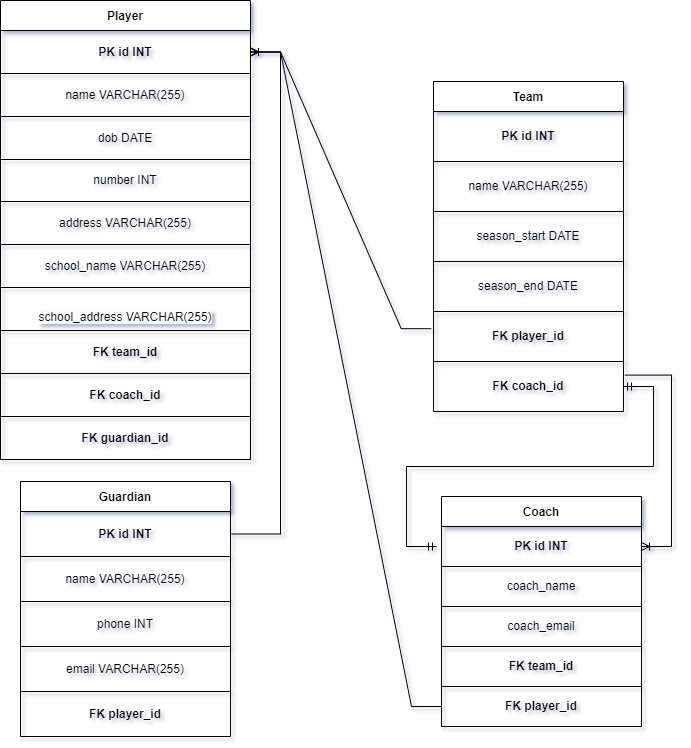

The diagram above was exported from draw.io. Its source (the exported page's mxGraphModel, read from the mxfile embedded in the PNG):
<mxGraphModel dx="1050" dy="513" grid="0" gridSize="10" guides="1" tooltips="1" connect="1" arrows="1" fold="1" page="1" pageScale="1" pageWidth="850" pageHeight="1100" background="#ffffff" math="0" shadow="1">
  <root>
    <mxCell id="0" />
    <mxCell id="1" parent="0" />
    <mxCell id="dzPdECRXLN9ozAMlzy3--1" value="Player" style="shape=table;startSize=30;container=1;collapsible=0;childLayout=tableLayout;fontStyle=1" parent="1" vertex="1">
      <mxGeometry x="148" y="129" width="250" height="459" as="geometry" />
    </mxCell>
    <mxCell id="dzPdECRXLN9ozAMlzy3--2" value="" style="shape=tableRow;horizontal=0;startSize=0;swimlaneHead=0;swimlaneBody=0;strokeColor=inherit;top=0;left=0;bottom=0;right=0;collapsible=0;dropTarget=0;fillColor=none;points=[[0,0.5],[1,0.5]];portConstraint=eastwest;" parent="dzPdECRXLN9ozAMlzy3--1" vertex="1">
      <mxGeometry y="30" width="250" height="43" as="geometry" />
    </mxCell>
    <mxCell id="dzPdECRXLN9ozAMlzy3--3" value="&lt;b style=&quot;border-color: var(--border-color);&quot;&gt;PK id INT&lt;/b&gt;" style="shape=partialRectangle;html=1;whiteSpace=wrap;connectable=0;strokeColor=inherit;overflow=hidden;fillColor=none;top=0;left=0;bottom=0;right=0;pointerEvents=1;" parent="dzPdECRXLN9ozAMlzy3--2" vertex="1">
      <mxGeometry width="250" height="43" as="geometry">
        <mxRectangle width="250" height="43" as="alternateBounds" />
      </mxGeometry>
    </mxCell>
    <mxCell id="dzPdECRXLN9ozAMlzy3--4" value="" style="shape=tableRow;horizontal=0;startSize=0;swimlaneHead=0;swimlaneBody=0;strokeColor=inherit;top=0;left=0;bottom=0;right=0;collapsible=0;dropTarget=0;fillColor=none;points=[[0,0.5],[1,0.5]];portConstraint=eastwest;" parent="dzPdECRXLN9ozAMlzy3--1" vertex="1">
      <mxGeometry y="73" width="250" height="43" as="geometry" />
    </mxCell>
    <mxCell id="dzPdECRXLN9ozAMlzy3--5" value="name VARCHAR(255)" style="shape=partialRectangle;html=1;whiteSpace=wrap;connectable=0;strokeColor=inherit;overflow=hidden;fillColor=none;top=0;left=0;bottom=0;right=0;pointerEvents=1;" parent="dzPdECRXLN9ozAMlzy3--4" vertex="1">
      <mxGeometry width="250" height="43" as="geometry">
        <mxRectangle width="250" height="43" as="alternateBounds" />
      </mxGeometry>
    </mxCell>
    <mxCell id="dzPdECRXLN9ozAMlzy3--6" value="" style="shape=tableRow;horizontal=0;startSize=0;swimlaneHead=0;swimlaneBody=0;strokeColor=inherit;top=0;left=0;bottom=0;right=0;collapsible=0;dropTarget=0;fillColor=none;points=[[0,0.5],[1,0.5]];portConstraint=eastwest;" parent="dzPdECRXLN9ozAMlzy3--1" vertex="1">
      <mxGeometry y="116" width="250" height="43" as="geometry" />
    </mxCell>
    <mxCell id="dzPdECRXLN9ozAMlzy3--7" value="dob DATE" style="shape=partialRectangle;html=1;whiteSpace=wrap;connectable=0;strokeColor=inherit;overflow=hidden;fillColor=none;top=0;left=0;bottom=0;right=0;pointerEvents=1;" parent="dzPdECRXLN9ozAMlzy3--6" vertex="1">
      <mxGeometry width="250" height="43" as="geometry">
        <mxRectangle width="250" height="43" as="alternateBounds" />
      </mxGeometry>
    </mxCell>
    <mxCell id="dzPdECRXLN9ozAMlzy3--8" value="" style="shape=tableRow;horizontal=0;startSize=0;swimlaneHead=0;swimlaneBody=0;strokeColor=inherit;top=0;left=0;bottom=0;right=0;collapsible=0;dropTarget=0;fillColor=none;points=[[0,0.5],[1,0.5]];portConstraint=eastwest;" parent="dzPdECRXLN9ozAMlzy3--1" vertex="1">
      <mxGeometry y="159" width="250" height="42" as="geometry" />
    </mxCell>
    <mxCell id="dzPdECRXLN9ozAMlzy3--9" value="number INT" style="shape=partialRectangle;html=1;whiteSpace=wrap;connectable=0;strokeColor=inherit;overflow=hidden;fillColor=none;top=0;left=0;bottom=0;right=0;pointerEvents=1;" parent="dzPdECRXLN9ozAMlzy3--8" vertex="1">
      <mxGeometry width="250" height="42" as="geometry">
        <mxRectangle width="250" height="42" as="alternateBounds" />
      </mxGeometry>
    </mxCell>
    <mxCell id="dzPdECRXLN9ozAMlzy3--10" value="" style="shape=tableRow;horizontal=0;startSize=0;swimlaneHead=0;swimlaneBody=0;strokeColor=inherit;top=0;left=0;bottom=0;right=0;collapsible=0;dropTarget=0;fillColor=none;points=[[0,0.5],[1,0.5]];portConstraint=eastwest;" parent="dzPdECRXLN9ozAMlzy3--1" vertex="1">
      <mxGeometry y="201" width="250" height="43" as="geometry" />
    </mxCell>
    <mxCell id="dzPdECRXLN9ozAMlzy3--11" value="address VARCHAR(255)" style="shape=partialRectangle;html=1;whiteSpace=wrap;connectable=0;strokeColor=inherit;overflow=hidden;fillColor=none;top=0;left=0;bottom=0;right=0;pointerEvents=1;" parent="dzPdECRXLN9ozAMlzy3--10" vertex="1">
      <mxGeometry width="250" height="43" as="geometry">
        <mxRectangle width="250" height="43" as="alternateBounds" />
      </mxGeometry>
    </mxCell>
    <mxCell id="dzPdECRXLN9ozAMlzy3--12" value="" style="shape=tableRow;horizontal=0;startSize=0;swimlaneHead=0;swimlaneBody=0;strokeColor=inherit;top=0;left=0;bottom=0;right=0;collapsible=0;dropTarget=0;fillColor=none;points=[[0,0.5],[1,0.5]];portConstraint=eastwest;" parent="dzPdECRXLN9ozAMlzy3--1" vertex="1">
      <mxGeometry y="244" width="250" height="43" as="geometry" />
    </mxCell>
    <mxCell id="dzPdECRXLN9ozAMlzy3--13" value="school_name VARCHAR(255)" style="shape=partialRectangle;html=1;whiteSpace=wrap;connectable=0;strokeColor=inherit;overflow=hidden;fillColor=none;top=0;left=0;bottom=0;right=0;pointerEvents=1;" parent="dzPdECRXLN9ozAMlzy3--12" vertex="1">
      <mxGeometry width="250" height="43" as="geometry">
        <mxRectangle width="250" height="43" as="alternateBounds" />
      </mxGeometry>
    </mxCell>
    <mxCell id="zrNl4PqISU3jJUYHM8RP-1" style="shape=tableRow;horizontal=0;startSize=0;swimlaneHead=0;swimlaneBody=0;strokeColor=inherit;top=0;left=0;bottom=0;right=0;collapsible=0;dropTarget=0;fillColor=none;points=[[0,0.5],[1,0.5]];portConstraint=eastwest;" vertex="1" parent="dzPdECRXLN9ozAMlzy3--1">
      <mxGeometry y="287" width="250" height="43" as="geometry" />
    </mxCell>
    <mxCell id="zrNl4PqISU3jJUYHM8RP-2" value="&lt;br&gt;&lt;span style=&quot;color: rgb(0, 0, 0); font-family: Helvetica; font-size: 12px; font-style: normal; font-variant-ligatures: normal; font-variant-caps: normal; font-weight: 400; letter-spacing: normal; orphans: 2; text-align: center; text-indent: 0px; text-transform: none; widows: 2; word-spacing: 0px; -webkit-text-stroke-width: 0px; background-color: rgb(251, 251, 251); text-decoration-thickness: initial; text-decoration-style: initial; text-decoration-color: initial; float: none; display: inline !important;&quot;&gt;school_address VARCHAR(255)&lt;/span&gt;&lt;br&gt;" style="shape=partialRectangle;html=1;whiteSpace=wrap;connectable=0;strokeColor=inherit;overflow=hidden;fillColor=none;top=0;left=0;bottom=0;right=0;pointerEvents=1;" vertex="1" parent="zrNl4PqISU3jJUYHM8RP-1">
      <mxGeometry width="250" height="43" as="geometry">
        <mxRectangle width="250" height="43" as="alternateBounds" />
      </mxGeometry>
    </mxCell>
    <mxCell id="dzPdECRXLN9ozAMlzy3--14" value="" style="shape=tableRow;horizontal=0;startSize=0;swimlaneHead=0;swimlaneBody=0;strokeColor=inherit;top=0;left=0;bottom=0;right=0;collapsible=0;dropTarget=0;fillColor=none;points=[[0,0.5],[1,0.5]];portConstraint=eastwest;" parent="dzPdECRXLN9ozAMlzy3--1" vertex="1">
      <mxGeometry y="330" width="250" height="43" as="geometry" />
    </mxCell>
    <mxCell id="dzPdECRXLN9ozAMlzy3--15" value="&lt;b&gt;FK team_id&lt;/b&gt;" style="shape=partialRectangle;html=1;whiteSpace=wrap;connectable=0;strokeColor=inherit;overflow=hidden;fillColor=none;top=0;left=0;bottom=0;right=0;pointerEvents=1;" parent="dzPdECRXLN9ozAMlzy3--14" vertex="1">
      <mxGeometry width="250" height="43" as="geometry">
        <mxRectangle width="250" height="43" as="alternateBounds" />
      </mxGeometry>
    </mxCell>
    <mxCell id="dzPdECRXLN9ozAMlzy3--50" style="shape=tableRow;horizontal=0;startSize=0;swimlaneHead=0;swimlaneBody=0;strokeColor=inherit;top=0;left=0;bottom=0;right=0;collapsible=0;dropTarget=0;fillColor=none;points=[[0,0.5],[1,0.5]];portConstraint=eastwest;" parent="dzPdECRXLN9ozAMlzy3--1" vertex="1">
      <mxGeometry y="373" width="250" height="43" as="geometry" />
    </mxCell>
    <mxCell id="dzPdECRXLN9ozAMlzy3--51" value="&lt;b&gt;FK coach_id&lt;/b&gt;" style="shape=partialRectangle;html=1;whiteSpace=wrap;connectable=0;strokeColor=inherit;overflow=hidden;fillColor=none;top=0;left=0;bottom=0;right=0;pointerEvents=1;" parent="dzPdECRXLN9ozAMlzy3--50" vertex="1">
      <mxGeometry width="250" height="43" as="geometry">
        <mxRectangle width="250" height="43" as="alternateBounds" />
      </mxGeometry>
    </mxCell>
    <mxCell id="zrNl4PqISU3jJUYHM8RP-9" style="shape=tableRow;horizontal=0;startSize=0;swimlaneHead=0;swimlaneBody=0;strokeColor=inherit;top=0;left=0;bottom=0;right=0;collapsible=0;dropTarget=0;fillColor=none;points=[[0,0.5],[1,0.5]];portConstraint=eastwest;" vertex="1" parent="dzPdECRXLN9ozAMlzy3--1">
      <mxGeometry y="416" width="250" height="43" as="geometry" />
    </mxCell>
    <mxCell id="zrNl4PqISU3jJUYHM8RP-10" value="&lt;b&gt;FK guardian_id&lt;/b&gt;" style="shape=partialRectangle;html=1;whiteSpace=wrap;connectable=0;strokeColor=inherit;overflow=hidden;fillColor=none;top=0;left=0;bottom=0;right=0;pointerEvents=1;" vertex="1" parent="zrNl4PqISU3jJUYHM8RP-9">
      <mxGeometry width="250" height="43" as="geometry">
        <mxRectangle width="250" height="43" as="alternateBounds" />
      </mxGeometry>
    </mxCell>
    <mxCell id="dzPdECRXLN9ozAMlzy3--18" value="Guardian" style="shape=table;startSize=30;container=1;collapsible=0;childLayout=tableLayout;fontStyle=1" parent="1" vertex="1">
      <mxGeometry x="168" y="610" width="210" height="255" as="geometry" />
    </mxCell>
    <mxCell id="dzPdECRXLN9ozAMlzy3--27" style="shape=tableRow;horizontal=0;startSize=0;swimlaneHead=0;swimlaneBody=0;strokeColor=inherit;top=0;left=0;bottom=0;right=0;collapsible=0;dropTarget=0;fillColor=none;points=[[0,0.5],[1,0.5]];portConstraint=eastwest;" parent="dzPdECRXLN9ozAMlzy3--18" vertex="1">
      <mxGeometry y="30" width="210" height="45" as="geometry" />
    </mxCell>
    <mxCell id="dzPdECRXLN9ozAMlzy3--28" value="&lt;b&gt;PK id INT&lt;/b&gt;" style="shape=partialRectangle;html=1;whiteSpace=wrap;connectable=0;strokeColor=inherit;overflow=hidden;fillColor=none;top=0;left=0;bottom=0;right=0;pointerEvents=1;" parent="dzPdECRXLN9ozAMlzy3--27" vertex="1">
      <mxGeometry width="210" height="45" as="geometry">
        <mxRectangle width="210" height="45" as="alternateBounds" />
      </mxGeometry>
    </mxCell>
    <mxCell id="dzPdECRXLN9ozAMlzy3--21" value="" style="shape=tableRow;horizontal=0;startSize=0;swimlaneHead=0;swimlaneBody=0;strokeColor=inherit;top=0;left=0;bottom=0;right=0;collapsible=0;dropTarget=0;fillColor=none;points=[[0,0.5],[1,0.5]];portConstraint=eastwest;" parent="dzPdECRXLN9ozAMlzy3--18" vertex="1">
      <mxGeometry y="75" width="210" height="45" as="geometry" />
    </mxCell>
    <mxCell id="dzPdECRXLN9ozAMlzy3--22" value="name VARCHAR(255)" style="shape=partialRectangle;html=1;whiteSpace=wrap;connectable=0;strokeColor=inherit;overflow=hidden;fillColor=none;top=0;left=0;bottom=0;right=0;pointerEvents=1;" parent="dzPdECRXLN9ozAMlzy3--21" vertex="1">
      <mxGeometry width="210" height="45" as="geometry">
        <mxRectangle width="210" height="45" as="alternateBounds" />
      </mxGeometry>
    </mxCell>
    <mxCell id="dzPdECRXLN9ozAMlzy3--23" value="" style="shape=tableRow;horizontal=0;startSize=0;swimlaneHead=0;swimlaneBody=0;strokeColor=inherit;top=0;left=0;bottom=0;right=0;collapsible=0;dropTarget=0;fillColor=none;points=[[0,0.5],[1,0.5]];portConstraint=eastwest;" parent="dzPdECRXLN9ozAMlzy3--18" vertex="1">
      <mxGeometry y="120" width="210" height="45" as="geometry" />
    </mxCell>
    <mxCell id="dzPdECRXLN9ozAMlzy3--24" value="phone INT" style="shape=partialRectangle;html=1;whiteSpace=wrap;connectable=0;strokeColor=inherit;overflow=hidden;fillColor=none;top=0;left=0;bottom=0;right=0;pointerEvents=1;" parent="dzPdECRXLN9ozAMlzy3--23" vertex="1">
      <mxGeometry width="210" height="45" as="geometry">
        <mxRectangle width="210" height="45" as="alternateBounds" />
      </mxGeometry>
    </mxCell>
    <mxCell id="dzPdECRXLN9ozAMlzy3--25" value="" style="shape=tableRow;horizontal=0;startSize=0;swimlaneHead=0;swimlaneBody=0;strokeColor=inherit;top=0;left=0;bottom=0;right=0;collapsible=0;dropTarget=0;fillColor=none;points=[[0,0.5],[1,0.5]];portConstraint=eastwest;" parent="dzPdECRXLN9ozAMlzy3--18" vertex="1">
      <mxGeometry y="165" width="210" height="45" as="geometry" />
    </mxCell>
    <mxCell id="dzPdECRXLN9ozAMlzy3--26" value="email VARCHAR(255)" style="shape=partialRectangle;html=1;whiteSpace=wrap;connectable=0;strokeColor=inherit;overflow=hidden;fillColor=none;top=0;left=0;bottom=0;right=0;pointerEvents=1;" parent="dzPdECRXLN9ozAMlzy3--25" vertex="1">
      <mxGeometry width="210" height="45" as="geometry">
        <mxRectangle width="210" height="45" as="alternateBounds" />
      </mxGeometry>
    </mxCell>
    <mxCell id="dzPdECRXLN9ozAMlzy3--19" value="" style="shape=tableRow;horizontal=0;startSize=0;swimlaneHead=0;swimlaneBody=0;strokeColor=inherit;top=0;left=0;bottom=0;right=0;collapsible=0;dropTarget=0;fillColor=none;points=[[0,0.5],[1,0.5]];portConstraint=eastwest;" parent="dzPdECRXLN9ozAMlzy3--18" vertex="1">
      <mxGeometry y="210" width="210" height="45" as="geometry" />
    </mxCell>
    <mxCell id="dzPdECRXLN9ozAMlzy3--20" value="&lt;b&gt;FK player_id&lt;/b&gt;" style="shape=partialRectangle;html=1;whiteSpace=wrap;connectable=0;strokeColor=inherit;overflow=hidden;fillColor=none;top=0;left=0;bottom=0;right=0;pointerEvents=1;" parent="dzPdECRXLN9ozAMlzy3--19" vertex="1">
      <mxGeometry width="210" height="45" as="geometry">
        <mxRectangle width="210" height="45" as="alternateBounds" />
      </mxGeometry>
    </mxCell>
    <mxCell id="dzPdECRXLN9ozAMlzy3--29" value="Team" style="shape=table;startSize=30;container=1;collapsible=0;childLayout=tableLayout;fontStyle=1" parent="1" vertex="1">
      <mxGeometry x="581" y="210" width="190" height="330" as="geometry" />
    </mxCell>
    <mxCell id="dzPdECRXLN9ozAMlzy3--30" value="" style="shape=tableRow;horizontal=0;startSize=0;swimlaneHead=0;swimlaneBody=0;strokeColor=inherit;top=0;left=0;bottom=0;right=0;collapsible=0;dropTarget=0;fillColor=none;points=[[0,0.5],[1,0.5]];portConstraint=eastwest;" parent="dzPdECRXLN9ozAMlzy3--29" vertex="1">
      <mxGeometry y="30" width="190" height="50" as="geometry" />
    </mxCell>
    <mxCell id="dzPdECRXLN9ozAMlzy3--31" value="&lt;b style=&quot;border-color: var(--border-color);&quot;&gt;PK id INT&lt;/b&gt;" style="shape=partialRectangle;html=1;whiteSpace=wrap;connectable=0;strokeColor=inherit;overflow=hidden;fillColor=none;top=0;left=0;bottom=0;right=0;pointerEvents=1;" parent="dzPdECRXLN9ozAMlzy3--30" vertex="1">
      <mxGeometry width="190" height="50" as="geometry">
        <mxRectangle width="190" height="50" as="alternateBounds" />
      </mxGeometry>
    </mxCell>
    <mxCell id="dzPdECRXLN9ozAMlzy3--32" value="" style="shape=tableRow;horizontal=0;startSize=0;swimlaneHead=0;swimlaneBody=0;strokeColor=inherit;top=0;left=0;bottom=0;right=0;collapsible=0;dropTarget=0;fillColor=none;points=[[0,0.5],[1,0.5]];portConstraint=eastwest;" parent="dzPdECRXLN9ozAMlzy3--29" vertex="1">
      <mxGeometry y="80" width="190" height="50" as="geometry" />
    </mxCell>
    <mxCell id="dzPdECRXLN9ozAMlzy3--33" value="name VARCHAR(255)" style="shape=partialRectangle;html=1;whiteSpace=wrap;connectable=0;strokeColor=inherit;overflow=hidden;fillColor=none;top=0;left=0;bottom=0;right=0;pointerEvents=1;" parent="dzPdECRXLN9ozAMlzy3--32" vertex="1">
      <mxGeometry width="190" height="50" as="geometry">
        <mxRectangle width="190" height="50" as="alternateBounds" />
      </mxGeometry>
    </mxCell>
    <mxCell id="dzPdECRXLN9ozAMlzy3--34" value="" style="shape=tableRow;horizontal=0;startSize=0;swimlaneHead=0;swimlaneBody=0;strokeColor=inherit;top=0;left=0;bottom=0;right=0;collapsible=0;dropTarget=0;fillColor=none;points=[[0,0.5],[1,0.5]];portConstraint=eastwest;" parent="dzPdECRXLN9ozAMlzy3--29" vertex="1">
      <mxGeometry y="130" width="190" height="50" as="geometry" />
    </mxCell>
    <mxCell id="dzPdECRXLN9ozAMlzy3--35" value="season_start DATE" style="shape=partialRectangle;html=1;whiteSpace=wrap;connectable=0;strokeColor=inherit;overflow=hidden;fillColor=none;top=0;left=0;bottom=0;right=0;pointerEvents=1;" parent="dzPdECRXLN9ozAMlzy3--34" vertex="1">
      <mxGeometry width="190" height="50" as="geometry">
        <mxRectangle width="190" height="50" as="alternateBounds" />
      </mxGeometry>
    </mxCell>
    <mxCell id="dzPdECRXLN9ozAMlzy3--36" value="" style="shape=tableRow;horizontal=0;startSize=0;swimlaneHead=0;swimlaneBody=0;strokeColor=inherit;top=0;left=0;bottom=0;right=0;collapsible=0;dropTarget=0;fillColor=none;points=[[0,0.5],[1,0.5]];portConstraint=eastwest;" parent="dzPdECRXLN9ozAMlzy3--29" vertex="1">
      <mxGeometry y="180" width="190" height="50" as="geometry" />
    </mxCell>
    <mxCell id="dzPdECRXLN9ozAMlzy3--37" value="season_end DATE" style="shape=partialRectangle;html=1;whiteSpace=wrap;connectable=0;strokeColor=inherit;overflow=hidden;fillColor=none;top=0;left=0;bottom=0;right=0;pointerEvents=1;" parent="dzPdECRXLN9ozAMlzy3--36" vertex="1">
      <mxGeometry width="190" height="50" as="geometry">
        <mxRectangle width="190" height="50" as="alternateBounds" />
      </mxGeometry>
    </mxCell>
    <mxCell id="dzPdECRXLN9ozAMlzy3--48" style="shape=tableRow;horizontal=0;startSize=0;swimlaneHead=0;swimlaneBody=0;strokeColor=inherit;top=0;left=0;bottom=0;right=0;collapsible=0;dropTarget=0;fillColor=none;points=[[0,0.5],[1,0.5]];portConstraint=eastwest;" parent="dzPdECRXLN9ozAMlzy3--29" vertex="1">
      <mxGeometry y="230" width="190" height="50" as="geometry" />
    </mxCell>
    <mxCell id="dzPdECRXLN9ozAMlzy3--49" value="&lt;b&gt;FK player_id&lt;/b&gt;" style="shape=partialRectangle;html=1;whiteSpace=wrap;connectable=0;strokeColor=inherit;overflow=hidden;fillColor=none;top=0;left=0;bottom=0;right=0;pointerEvents=1;" parent="dzPdECRXLN9ozAMlzy3--48" vertex="1">
      <mxGeometry width="190" height="50" as="geometry">
        <mxRectangle width="190" height="50" as="alternateBounds" />
      </mxGeometry>
    </mxCell>
    <mxCell id="dzPdECRXLN9ozAMlzy3--38" value="" style="shape=tableRow;horizontal=0;startSize=0;swimlaneHead=0;swimlaneBody=0;strokeColor=inherit;top=0;left=0;bottom=0;right=0;collapsible=0;dropTarget=0;fillColor=none;points=[[0,0.5],[1,0.5]];portConstraint=eastwest;" parent="dzPdECRXLN9ozAMlzy3--29" vertex="1">
      <mxGeometry y="280" width="190" height="50" as="geometry" />
    </mxCell>
    <mxCell id="dzPdECRXLN9ozAMlzy3--39" value="&lt;b&gt;FK coach_id&lt;/b&gt;" style="shape=partialRectangle;html=1;whiteSpace=wrap;connectable=0;strokeColor=inherit;overflow=hidden;fillColor=none;top=0;left=0;bottom=0;right=0;pointerEvents=1;" parent="dzPdECRXLN9ozAMlzy3--38" vertex="1">
      <mxGeometry width="190" height="50" as="geometry">
        <mxRectangle width="190" height="50" as="alternateBounds" />
      </mxGeometry>
    </mxCell>
    <mxCell id="dzPdECRXLN9ozAMlzy3--40" value="Coach" style="shape=table;startSize=30;container=1;collapsible=0;childLayout=tableLayout;fontStyle=1" parent="1" vertex="1">
      <mxGeometry x="589" y="625" width="200" height="230" as="geometry" />
    </mxCell>
    <mxCell id="dzPdECRXLN9ozAMlzy3--41" value="" style="shape=tableRow;horizontal=0;startSize=0;swimlaneHead=0;swimlaneBody=0;strokeColor=inherit;top=0;left=0;bottom=0;right=0;collapsible=0;dropTarget=0;fillColor=none;points=[[0,0.5],[1,0.5]];portConstraint=eastwest;" parent="dzPdECRXLN9ozAMlzy3--40" vertex="1">
      <mxGeometry y="30" width="200" height="40" as="geometry" />
    </mxCell>
    <mxCell id="dzPdECRXLN9ozAMlzy3--42" value="&lt;b&gt;PK id INT&lt;/b&gt;" style="shape=partialRectangle;html=1;whiteSpace=wrap;connectable=0;strokeColor=inherit;overflow=hidden;fillColor=none;top=0;left=0;bottom=0;right=0;pointerEvents=1;" parent="dzPdECRXLN9ozAMlzy3--41" vertex="1">
      <mxGeometry width="200" height="40" as="geometry">
        <mxRectangle width="200" height="40" as="alternateBounds" />
      </mxGeometry>
    </mxCell>
    <mxCell id="dzPdECRXLN9ozAMlzy3--43" value="" style="shape=tableRow;horizontal=0;startSize=0;swimlaneHead=0;swimlaneBody=0;strokeColor=inherit;top=0;left=0;bottom=0;right=0;collapsible=0;dropTarget=0;fillColor=none;points=[[0,0.5],[1,0.5]];portConstraint=eastwest;" parent="dzPdECRXLN9ozAMlzy3--40" vertex="1">
      <mxGeometry y="70" width="200" height="40" as="geometry" />
    </mxCell>
    <mxCell id="dzPdECRXLN9ozAMlzy3--44" value="coach_name" style="shape=partialRectangle;html=1;whiteSpace=wrap;connectable=0;strokeColor=inherit;overflow=hidden;fillColor=none;top=0;left=0;bottom=0;right=0;pointerEvents=1;" parent="dzPdECRXLN9ozAMlzy3--43" vertex="1">
      <mxGeometry width="200" height="40" as="geometry">
        <mxRectangle width="200" height="40" as="alternateBounds" />
      </mxGeometry>
    </mxCell>
    <mxCell id="dzPdECRXLN9ozAMlzy3--45" value="" style="shape=tableRow;horizontal=0;startSize=0;swimlaneHead=0;swimlaneBody=0;strokeColor=inherit;top=0;left=0;bottom=0;right=0;collapsible=0;dropTarget=0;fillColor=none;points=[[0,0.5],[1,0.5]];portConstraint=eastwest;" parent="dzPdECRXLN9ozAMlzy3--40" vertex="1">
      <mxGeometry y="110" width="200" height="40" as="geometry" />
    </mxCell>
    <mxCell id="dzPdECRXLN9ozAMlzy3--46" value="coach_email" style="shape=partialRectangle;html=1;whiteSpace=wrap;connectable=0;strokeColor=inherit;overflow=hidden;fillColor=none;top=0;left=0;bottom=0;right=0;pointerEvents=1;" parent="dzPdECRXLN9ozAMlzy3--45" vertex="1">
      <mxGeometry width="200" height="40" as="geometry">
        <mxRectangle width="200" height="40" as="alternateBounds" />
      </mxGeometry>
    </mxCell>
    <mxCell id="dzPdECRXLN9ozAMlzy3--52" style="shape=tableRow;horizontal=0;startSize=0;swimlaneHead=0;swimlaneBody=0;strokeColor=inherit;top=0;left=0;bottom=0;right=0;collapsible=0;dropTarget=0;fillColor=none;points=[[0,0.5],[1,0.5]];portConstraint=eastwest;" parent="dzPdECRXLN9ozAMlzy3--40" vertex="1">
      <mxGeometry y="150" width="200" height="40" as="geometry" />
    </mxCell>
    <mxCell id="dzPdECRXLN9ozAMlzy3--53" value="&lt;b&gt;FK team_id&lt;/b&gt;" style="shape=partialRectangle;html=1;whiteSpace=wrap;connectable=0;strokeColor=inherit;overflow=hidden;fillColor=none;top=0;left=0;bottom=0;right=0;pointerEvents=1;" parent="dzPdECRXLN9ozAMlzy3--52" vertex="1">
      <mxGeometry width="200" height="40" as="geometry">
        <mxRectangle width="200" height="40" as="alternateBounds" />
      </mxGeometry>
    </mxCell>
    <mxCell id="dzPdECRXLN9ozAMlzy3--65" style="shape=tableRow;horizontal=0;startSize=0;swimlaneHead=0;swimlaneBody=0;strokeColor=inherit;top=0;left=0;bottom=0;right=0;collapsible=0;dropTarget=0;fillColor=none;points=[[0,0.5],[1,0.5]];portConstraint=eastwest;" parent="dzPdECRXLN9ozAMlzy3--40" vertex="1">
      <mxGeometry y="190" width="200" height="40" as="geometry" />
    </mxCell>
    <mxCell id="dzPdECRXLN9ozAMlzy3--66" value="&lt;b&gt;FK player_id&lt;/b&gt;" style="shape=partialRectangle;html=1;whiteSpace=wrap;connectable=0;strokeColor=inherit;overflow=hidden;fillColor=none;top=0;left=0;bottom=0;right=0;pointerEvents=1;" parent="dzPdECRXLN9ozAMlzy3--65" vertex="1">
      <mxGeometry width="200" height="40" as="geometry">
        <mxRectangle width="200" height="40" as="alternateBounds" />
      </mxGeometry>
    </mxCell>
    <mxCell id="zrNl4PqISU3jJUYHM8RP-4" value="" style="edgeStyle=entityRelationEdgeStyle;fontSize=12;html=1;endArrow=ERoneToMany;rounded=0;entryX=1;entryY=0.5;entryDx=0;entryDy=0;exitX=-0.012;exitY=0.344;exitDx=0;exitDy=0;exitPerimeter=0;" edge="1" parent="1" source="dzPdECRXLN9ozAMlzy3--48" target="dzPdECRXLN9ozAMlzy3--2">
      <mxGeometry width="100" height="100" relative="1" as="geometry">
        <mxPoint x="511" y="198" as="sourcePoint" />
        <mxPoint x="479" y="314" as="targetPoint" />
      </mxGeometry>
    </mxCell>
    <mxCell id="zrNl4PqISU3jJUYHM8RP-6" value="" style="edgeStyle=entityRelationEdgeStyle;fontSize=12;html=1;endArrow=ERmandOne;startArrow=ERmandOne;rounded=0;" edge="1" parent="1" source="dzPdECRXLN9ozAMlzy3--38">
      <mxGeometry width="100" height="100" relative="1" as="geometry">
        <mxPoint x="520" y="518" as="sourcePoint" />
        <mxPoint x="584" y="675" as="targetPoint" />
      </mxGeometry>
    </mxCell>
    <mxCell id="zrNl4PqISU3jJUYHM8RP-8" value="" style="edgeStyle=entityRelationEdgeStyle;fontSize=12;html=1;endArrow=ERoneToMany;rounded=0;exitX=1;exitY=0.5;exitDx=0;exitDy=0;" edge="1" parent="1" source="dzPdECRXLN9ozAMlzy3--27" target="dzPdECRXLN9ozAMlzy3--2">
      <mxGeometry width="100" height="100" relative="1" as="geometry">
        <mxPoint x="379" y="667" as="sourcePoint" />
        <mxPoint x="479" y="567" as="targetPoint" />
      </mxGeometry>
    </mxCell>
    <mxCell id="zrNl4PqISU3jJUYHM8RP-12" value="" style="edgeStyle=entityRelationEdgeStyle;fontSize=12;html=1;endArrow=ERoneToMany;rounded=0;exitX=1.007;exitY=0.272;exitDx=0;exitDy=0;exitPerimeter=0;" edge="1" parent="1" source="dzPdECRXLN9ozAMlzy3--38" target="dzPdECRXLN9ozAMlzy3--41">
      <mxGeometry width="100" height="100" relative="1" as="geometry">
        <mxPoint x="783" y="504" as="sourcePoint" />
        <mxPoint x="793" y="715" as="targetPoint" />
      </mxGeometry>
    </mxCell>
    <mxCell id="zrNl4PqISU3jJUYHM8RP-13" value="" style="edgeStyle=entityRelationEdgeStyle;fontSize=12;html=1;endArrow=ERoneToMany;rounded=0;exitX=0;exitY=0.5;exitDx=0;exitDy=0;" edge="1" parent="1" source="dzPdECRXLN9ozAMlzy3--65" target="dzPdECRXLN9ozAMlzy3--2">
      <mxGeometry width="100" height="100" relative="1" as="geometry">
        <mxPoint x="379" y="809" as="sourcePoint" />
        <mxPoint x="488" y="304" as="targetPoint" />
      </mxGeometry>
    </mxCell>
  </root>
</mxGraphModel>